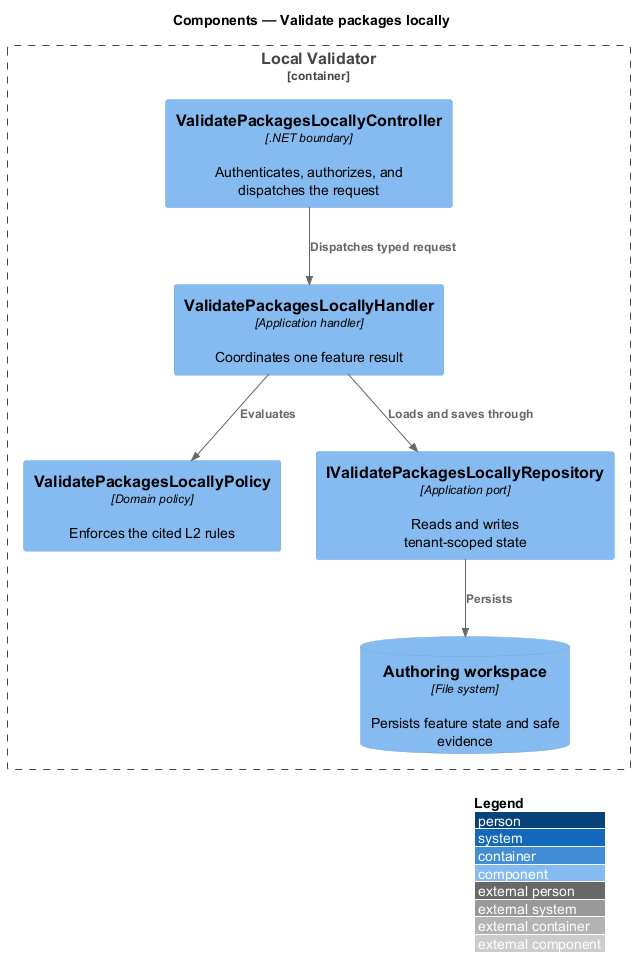

The diagram above was rendered by PlantUML. Its source (embedded in the PNG):
@startuml
!include <C4/C4_Component>
LAYOUT_WITH_LEGEND()
title Components — Validate packages locally

Container_Boundary(api, "Local Validator") {
  Component(controller, "ValidatePackagesLocallyController", ".NET boundary", "Authenticates, authorizes, and dispatches the request")
  Component(handler, "ValidatePackagesLocallyHandler", "Application handler", "Coordinates one feature result")
  Component(policy, "ValidatePackagesLocallyPolicy", "Domain policy", "Enforces the cited L2 rules")
  Component(repository, "IValidatePackagesLocallyRepository", "Application port", "Reads and writes tenant-scoped state")
  ComponentDb(store, "Authoring workspace", "File system", "Persists feature state and safe evidence")
}

Rel(controller, handler, "Dispatches typed request")
Rel(handler, policy, "Evaluates")
Rel(handler, repository, "Loads and saves through")
Rel(repository, store, "Persists")
@enduml